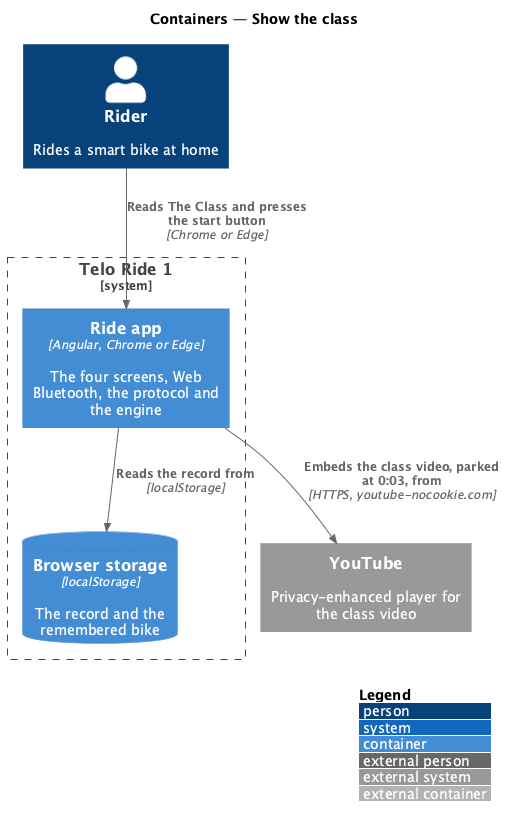

The diagram above was rendered by PlantUML. Its source (embedded in the PNG):
@startuml
!include <C4/C4_Container>
LAYOUT_WITH_LEGEND()
title Containers — Show the class

Person(rider, "Rider", "Rides a smart bike at home")
System_Ext(youtube, "YouTube", "Privacy-enhanced player for the class video")
System_Boundary(telo, "Telo Ride 1") {
  Container(app, "Ride app", "Angular, Chrome or Edge", "The four screens, Web Bluetooth, the protocol and the engine")
  ContainerDb(storage, "Browser storage", "localStorage", "The record and the remembered bike")
}

Rel(rider, app, "Reads The Class and presses the start button", "Chrome or Edge")
Rel(app, storage, "Reads the record from", "localStorage")
Rel(app, youtube, "Embeds the class video, parked at 0:03, from", "HTTPS, youtube-nocookie.com")
@enduml